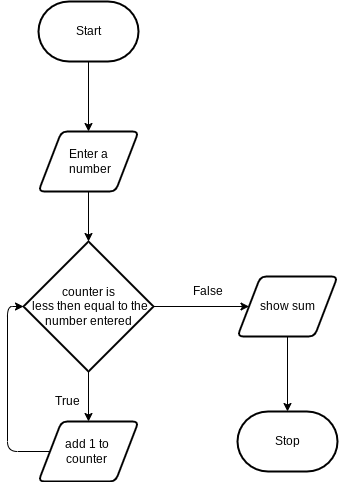

The diagram above was exported from draw.io. Its source (the exported page's mxGraphModel, read from the mxfile embedded in the PNG):
<mxGraphModel dx="1074" dy="741" grid="1" gridSize="10" guides="1" tooltips="1" connect="1" arrows="1" fold="1" page="1" pageScale="1" pageWidth="850" pageHeight="1100" math="0" shadow="0">
  <root>
    <mxCell id="0" />
    <mxCell id="1" parent="0" />
    <mxCell id="6" style="edgeStyle=none;html=1;" edge="1" parent="1" source="2" target="3">
      <mxGeometry relative="1" as="geometry" />
    </mxCell>
    <mxCell id="2" value="Start" style="strokeWidth=2;html=1;shape=mxgraph.flowchart.terminator;whiteSpace=wrap;" vertex="1" parent="1">
      <mxGeometry x="151" y="40" width="100" height="60" as="geometry" />
    </mxCell>
    <mxCell id="7" style="edgeStyle=none;html=1;" edge="1" parent="1" source="3" target="4">
      <mxGeometry relative="1" as="geometry" />
    </mxCell>
    <mxCell id="3" value="Enter a&lt;br&gt;&amp;nbsp;number" style="shape=parallelogram;html=1;strokeWidth=2;perimeter=parallelogramPerimeter;whiteSpace=wrap;rounded=1;arcSize=12;size=0.23;" vertex="1" parent="1">
      <mxGeometry x="151" y="170" width="100" height="60" as="geometry" />
    </mxCell>
    <mxCell id="8" style="edgeStyle=none;html=1;" edge="1" parent="1" source="4" target="5">
      <mxGeometry relative="1" as="geometry" />
    </mxCell>
    <mxCell id="12" style="edgeStyle=none;html=1;" edge="1" parent="1" source="4" target="11">
      <mxGeometry relative="1" as="geometry" />
    </mxCell>
    <mxCell id="4" value="counter is&lt;br&gt;&amp;nbsp;less then equal to the number entered" style="strokeWidth=2;html=1;shape=mxgraph.flowchart.decision;whiteSpace=wrap;" vertex="1" parent="1">
      <mxGeometry x="136" y="280" width="130" height="130" as="geometry" />
    </mxCell>
    <mxCell id="10" style="edgeStyle=none;html=1;entryX=0;entryY=0.5;entryDx=0;entryDy=0;entryPerimeter=0;" edge="1" parent="1" source="5" target="4">
      <mxGeometry relative="1" as="geometry">
        <Array as="points">
          <mxPoint x="120" y="490" />
          <mxPoint x="120" y="345" />
        </Array>
      </mxGeometry>
    </mxCell>
    <mxCell id="5" value="add 1 to &lt;br&gt;counter&amp;nbsp;" style="shape=parallelogram;html=1;strokeWidth=2;perimeter=parallelogramPerimeter;whiteSpace=wrap;rounded=1;arcSize=12;size=0.23;" vertex="1" parent="1">
      <mxGeometry x="151" y="460" width="100" height="60" as="geometry" />
    </mxCell>
    <mxCell id="9" value="True" style="text;html=1;align=center;verticalAlign=middle;resizable=0;points=[];autosize=1;strokeColor=none;fillColor=none;" vertex="1" parent="1">
      <mxGeometry x="160" y="430" width="40" height="20" as="geometry" />
    </mxCell>
    <mxCell id="15" style="edgeStyle=none;html=1;" edge="1" parent="1" source="11" target="14">
      <mxGeometry relative="1" as="geometry" />
    </mxCell>
    <mxCell id="11" value="show sum" style="shape=parallelogram;html=1;strokeWidth=2;perimeter=parallelogramPerimeter;whiteSpace=wrap;rounded=1;arcSize=12;size=0.23;" vertex="1" parent="1">
      <mxGeometry x="350" y="315" width="100" height="60" as="geometry" />
    </mxCell>
    <mxCell id="13" value="False" style="text;html=1;align=center;verticalAlign=middle;resizable=0;points=[];autosize=1;strokeColor=none;fillColor=none;" vertex="1" parent="1">
      <mxGeometry x="295" y="320" width="50" height="20" as="geometry" />
    </mxCell>
    <mxCell id="14" value="Stop" style="strokeWidth=2;html=1;shape=mxgraph.flowchart.terminator;whiteSpace=wrap;" vertex="1" parent="1">
      <mxGeometry x="350" y="450" width="100" height="60" as="geometry" />
    </mxCell>
  </root>
</mxGraphModel>